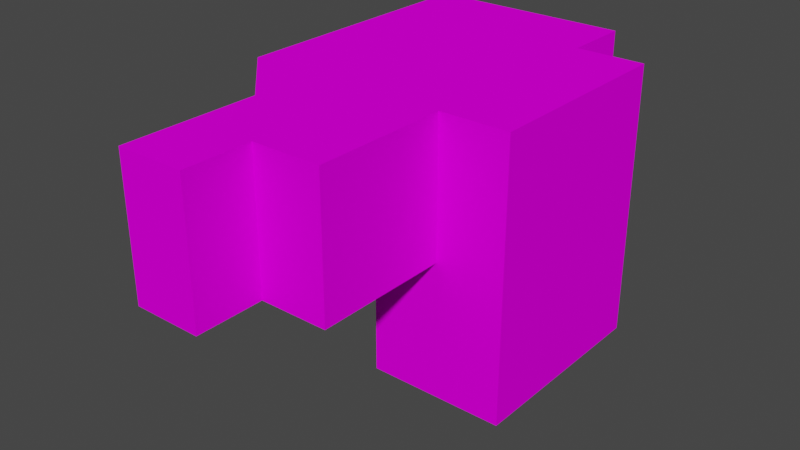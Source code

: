 # Source: Map.blend  (saved by Blender 3.2.14; exported with 4.5.12 LTS)
import bpy
from mathutils import Matrix  # noqa: F401  (used for matrix-valued properties, if any)

bpy.ops.wm.read_factory_settings(use_empty=True)
scene = bpy.context.scene
scene.name = 'Scene'

# ---- collections
col_collection = bpy.data.collections.new('Collection'); scene.collection.children.link(col_collection)

# ---- images (referenced by path relative to the original .blend; pixels are not part of the script)
import os
ASSET_DIR = os.environ.get("B2B_ASSET_DIR", "")  # directory of the original .blend (textures are referenced by path, not embedded)
HERE = os.path.dirname(os.path.abspath(__file__))  # packed textures are extracted next to this script under _unpacked/

def load_image(name, relpath, width, height, colorspace="sRGB"):
    """Load a texture the original file referenced (path relative to the .blend, or extracted next to this script)."""
    p = next((c for c in (os.path.join(HERE, relpath), os.path.join(ASSET_DIR, relpath)) if relpath and os.path.exists(c)), "")
    if p:
        img = bpy.data.images.load(p, check_existing=True)
        img.name = name
    else:  # same state as the original file: an image datablock whose file is absent (Cycles renders it pink)
        img = bpy.data.images.new(name, width, height)
        img.source = "FILE"
        img.filepath = "//" + (relpath or name)
    img.colorspace_settings.name = colorspace
    return img
img_wall_png = load_image('Wall.png', 'Wall.png', 1024, 1024, 'sRGB')
img_floorceiling_png = load_image('FloorCeiling.png', 'FloorCeiling.png', 1024, 1024, 'sRGB')

# ---- materials (node trees are filled in below, after node groups)
mat_material_001 = bpy.data.materials.new('Material.001')
mat_material_001.use_backface_culling = True
mat_material_001.use_transparent_shadow = False
mat_material_003 = bpy.data.materials.new('Material.003')
mat_material_003.use_backface_culling = True
mat_material_003.use_transparent_shadow = False

# ---- material node trees
mat_material_001.use_nodes = True; mat_material_001.node_tree.nodes.clear()
_N = mat_material_001.node_tree.nodes; _L = mat_material_001.node_tree.links
n0 = _N.new('ShaderNodeOutputMaterial'); n0.name = 'Material Output'; n0.location = (300, 300)
n1 = _N.new('ShaderNodeBsdfPrincipled'); n1.name = 'Principled BSDF'; n1.location = (10, 300)
n1.distribution = 'GGX'
n1.subsurface_method = 'RANDOM_WALK_SKIN'
n1.inputs[2].default_value = 0.8409
n1.inputs[3].default_value = 1.45
n1.inputs[13].default_value = 0.0
n1.inputs[20].default_value = 0.0
n1.inputs[27].default_value = (0.0, 0.0, 0.0, 1.0)
n1.inputs[28].default_value = 1.0
n2 = _N.new('ShaderNodeBump'); n2.name = 'Bump'; n2.location = (-236, 80)
n2.inputs[0].default_value = 0.525
n2.inputs[1].default_value = 0.5
n2.inputs[2].default_value = 1.0
n3 = _N.new('ShaderNodeRGBToBW'); n3.name = 'RGB to BW'; n3.location = (-428, 89)
n4 = _N.new('ShaderNodeTexImage'); n4.name = 'Image Texture'; n4.location = (-866, 271)
n4.image = img_wall_png
_L.new(n1.outputs[0], n0.inputs[0])
_L.new(n4.outputs[0], n1.inputs[0])
_L.new(n3.outputs[0], n2.inputs[3])
_L.new(n4.outputs[0], n3.inputs[0])
_L.new(n2.outputs[0], n1.inputs[5])
n0.is_active_output = True
mat_material_003.use_nodes = True; mat_material_003.node_tree.nodes.clear()
_N = mat_material_003.node_tree.nodes; _L = mat_material_003.node_tree.links
n0 = _N.new('ShaderNodeBsdfPrincipled'); n0.name = 'Principled BSDF'; n0.location = (10, 300)
n0.distribution = 'GGX'
n0.subsurface_method = 'RANDOM_WALK_SKIN'
n0.inputs[3].default_value = 1.45
n0.inputs[13].default_value = 0.0
n0.inputs[27].default_value = (0.0, 0.0, 0.0, 1.0)
n0.inputs[28].default_value = 1.0
n1 = _N.new('ShaderNodeOutputMaterial'); n1.name = 'Material Output'; n1.location = (300, 300)
n2 = _N.new('ShaderNodeTexImage'); n2.name = 'Image Texture'; n2.location = (-793, 287)
n2.image = img_floorceiling_png
n3 = _N.new('ShaderNodeRGBToBW'); n3.name = 'RGB to BW'; n3.location = (-428, 89)
n4 = _N.new('ShaderNodeBump'); n4.name = 'Bump'; n4.location = (-236, 80)
n4.inputs[0].default_value = 0.4333
n4.inputs[1].default_value = 1.0
n4.inputs[2].default_value = 1.0
_L.new(n0.outputs[0], n1.inputs[0])
_L.new(n2.outputs[0], n0.inputs[0])
_L.new(n3.outputs[0], n4.inputs[3])
_L.new(n4.outputs[0], n0.inputs[5])
_L.new(n2.outputs[0], n3.inputs[0])
n1.is_active_output = True

# ---- world
world_world = bpy.data.worlds.new('World'); scene.world = world_world
world_world.use_nodes = True; world_world.node_tree.nodes.clear()
_N = world_world.node_tree.nodes; _L = world_world.node_tree.links
n0 = _N.new('ShaderNodeOutputWorld'); n0.name = 'World Output'; n0.location = (300, 300)
n1 = _N.new('ShaderNodeBackground'); n1.name = 'Background'; n1.location = (10, 300)
n1.inputs[0].default_value = (0.05088, 0.05088, 0.05088, 1.0)
_L.new(n1.outputs[0], n0.inputs[0])
n0.is_active_output = True
world_world.color = (0.05088, 0.05088, 0.05088)
world_world.use_sun_shadow = False
world_world.sun_shadow_jitter_overblur = 0.0

# ---- meshes
me_plane = bpy.data.meshes.new('Plane')
me_plane.from_pydata([(2.0, -2.0, 0.0), (-6.0, 10.0, 0.0), (6.0, 26.0, 0.0), (6.0, 22.0, 0.0), (6.0, 10.0, 0.0), (2.0, 10.0, -8.0), (-6.0, 10.0, 8.0), (-6.0, 26.0, 8.0), (6.0, 22.0, 8.0), (6.0, 10.0, 8.0), (-6.0, 14.0, 4.0), (-6.0, 22.0, 8.0), (-6.0, 22.0, 4.0), (-2.0, -2.0, 0.0), (2.0, 2.0, 0.0), (6.0, 2.0, 0.0), (-2.0, 6.0, 0.0), (-6.0, 26.0, 0.0), (2.0, 22.0, 0.0), (2.0, 10.0, 0.0), (2.0, 22.0, -8.0), (10.0, 22.0, -8.0), (10.0, 10.0, -8.0), (-2.0, -2.0, 8.0), (2.0, -2.0, 8.0), (2.0, 2.0, 8.0), (6.0, 2.0, 8.0), (-2.0, 6.0, 8.0), (-6.0, 14.0, 8.0), (6.0, 26.0, 8.0), (10.0, 22.0, 8.0), (10.0, 10.0, 8.0)], [], [(13, 0, 14, 15, 4, 19, 18, 3, 2, 17, 1, 16), (19, 5, 20, 18), (4, 9, 31, 22, 5, 19), (3, 18, 20, 21, 30, 8), (13, 23, 24, 0), (2, 29, 7, 17), (16, 27, 23, 13), (0, 24, 25, 14), (3, 8, 29, 2), (1, 6, 27, 16), (14, 25, 26, 15), (6, 1, 17, 7, 11, 12, 10, 28), (22, 31, 30, 21), (21, 20, 5, 22), (23, 27, 6, 28, 11, 7, 29, 8, 30, 31, 9, 26, 25, 24), (15, 26, 9, 4)])
me_plane.polygons.foreach_set('material_index', [1, 0, 0, 0, 0, 0, 0, 0, 0, 0, 0, 0, 0, 0, 1, 0])
_uv = me_plane.uv_layers.new(name='UVMap')
_uv.uv.foreach_set('vector', [-1.019, -7.012, 0.981, -7.012, 0.981, -5.012, 2.981, -5.012, 2.981, -1.012, 0.981, -1.012, 0.981, 4.988, 2.981, 4.988, 2.981, 6.988, -3.019, 6.988, -3.019, -1.012, -1.019, -3.012, -0.01124, -1.0, -0.01124, -3.0, 5.989, -3.0, 5.989, -1.0, 2.621, -1.0, 2.621, 0.9999, 4.621, 0.9999, 4.621, -3.0, 0.6212, -3.0, 0.6212, -1.0, 2.621, -1.0, 0.6212, -1.0, 0.6212, -3.0, 4.621, -3.0, 4.621, 0.9999, 2.621, 0.9999, -1.379, -1.0, -1.379, 0.9999, 0.6212, 0.9999, 0.6212, -1.0, 2.621, -1.0, 2.621, 0.9999, -3.379, 0.9999, -3.379, -1.0, -2.011, -1.0, -2.011, 0.9999, -6.011, 0.9999, -6.011, -1.0, -6.011, -1.0, -6.011, 0.9999, -4.011, 0.9999, -4.011, -1.0, 5.989, -1.0, 5.989, 0.9999, 7.989, 0.9999, 7.989, -1.0, -3.379, -1.0, -3.379, 0.9999, -1.379, 0.9999, -1.379, -1.0, 0.6212, -1.0, 0.6212, 0.9999, 2.621, 0.9999, 2.621, -1.0, -0.01124, 0.9999, -0.01124, -1.0, 7.989, -1.0, 7.989, 0.9999, 5.989, 0.9999, 5.989, -7.886e-05, 1.989, -7.886e-05, 1.989, 0.9999, -0.01124, -3.0, -0.01124, 0.9999, 5.989, 0.9999, 5.989, -3.0, 4.621, 2.094, 0.6212, 2.094, 0.6212, -0.9063, 4.621, -0.9063, -1.019, -7.012, -1.019, -3.012, -3.019, -1.012, -3.019, 0.988, -3.019, 4.988, -3.019, 6.988, 2.981, 6.988, 2.981, 4.988, 4.981, 4.988, 4.981, -1.012, 2.981, -1.012, 2.981, -5.012, 0.981, -5.012, 0.981, -7.012, -4.011, -1.0, -4.011, 0.9999, -0.01124, 0.9999, -0.01124, -1.0])
me_plane.materials.append(mat_material_001)
me_plane.materials.append(mat_material_003)
me_plane.update()

# ---- objects
ob_portalsurfacemain = bpy.data.objects.new('PortalSurfaceMain', me_plane)

# ---- transforms, parenting, visibility, modifiers, constraints
ob_portalsurfacemain.location = (0.0, 0.0, 0.0)
_m = ob_portalsurfacemain.modifiers.new('Triangulate', 'TRIANGULATE')
_m.quad_method = 'BEAUTY'

# ---- collection membership
col_collection.objects.link(ob_portalsurfacemain)

# ---- scene / render settings (as saved in the file)
scene.frame_start = 1; scene.frame_end = 250; scene.frame_set(1)
scene.render.engine = 'BLENDER_EEVEE_NEXT'
scene.cycles.sampling_pattern = 'TABULATED_SOBOL'
scene.cycles.use_light_tree = False
scene.view_settings.view_transform = 'Filmic'
bpy.context.view_layer.update()

# ---- added for rendering (the .blend has no active camera and no usable light): camera, sun
cam_auto = bpy.data.cameras.new('AutoCamera')
cam_auto.lens = 50.0
cam_auto.sensor_width = 36.0
cam_auto.clip_end = 1000.0
ob_auto_camera = bpy.data.objects.new('AutoCamera', cam_auto)
scene.collection.objects.link(ob_auto_camera)
ob_auto_camera.location = (35.3081, -27.9697, 26.6465)
ob_auto_camera.rotation_euler = (1.09748, -7.21219e-08, 0.694738)
scene.camera = ob_auto_camera
light_auto_sun = bpy.data.lights.new('AutoSun', 'SUN')
light_auto_sun.energy = 3.0
light_auto_sun.angle = 0.0523599
ob_auto_sun = bpy.data.objects.new('AutoSun', light_auto_sun)
scene.collection.objects.link(ob_auto_sun)
ob_auto_sun.rotation_euler = (0.872665, 0.174533, 0.523599)
bpy.context.view_layer.update()
